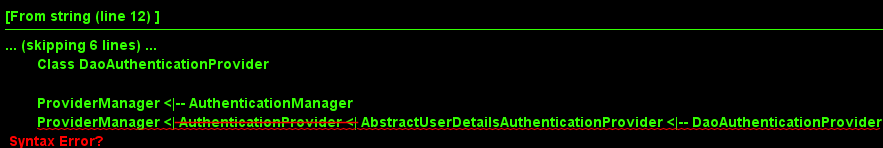

The diagram above was rendered by PlantUML. Its source (embedded in the PNG):
@startuml

	Interface AuthenticationManager 
	Class ProviderManager
	Interface AuthenticationProvider
	Class AbstractUserDetailsAuthenticationProvider
	Class DaoAuthenticationProvider

 	ProviderManager <|-- AuthenticationManager
 	ProviderManager <|-- AuthenticationProvider <|-- AbstractUserDetailsAuthenticationProvider <|-- DaoAuthenticationProvider

@enduml